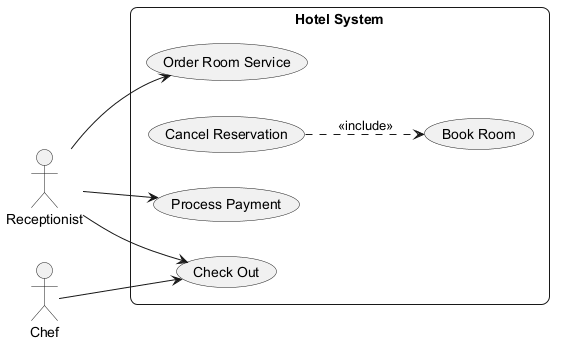

The diagram above was rendered by PlantUML. Its source (embedded in the PNG):
@startuml
skinparam backgroundColor #FFFFFF
skinparam roundCorner 15
left to right direction
actor "Receptionist" as R
actor "Chef" as C
rectangle "Hotel System" {
  usecase "Order Room Service" as UC_OrderRoomService
  usecase "Book Room" as UC_BookRoom
  usecase "Cancel Reservation" as UC_CancelReservation
  usecase "Check Out" as UC_CheckOut
  usecase "Process Payment" as UC_ProcessPayment
}
R --> UC_OrderRoomService
R --> UC_CheckOut
R --> UC_ProcessPayment
C --> UC_CheckOut
UC_CancelReservation ..> UC_BookRoom : <<include>>
@enduml